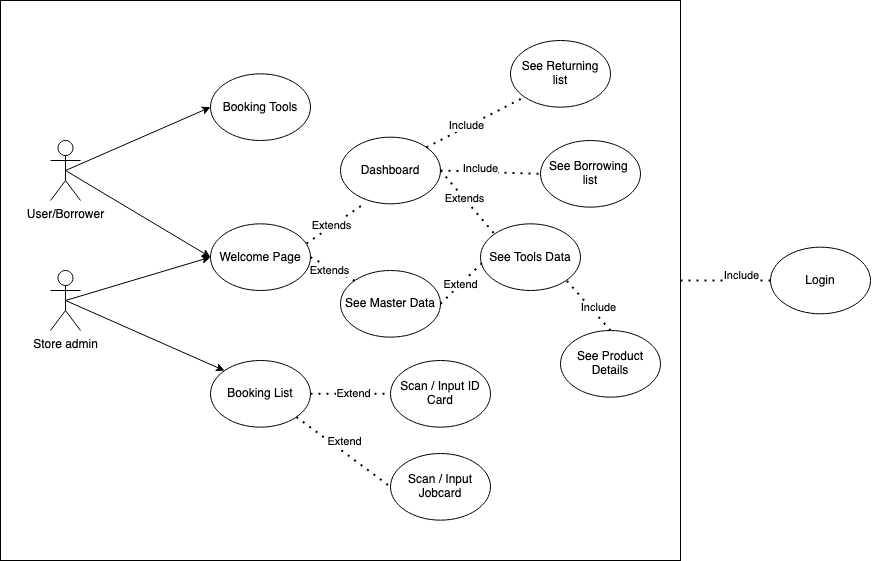

The diagram above was exported from draw.io. Its source (the exported page's mxGraphModel, read from the mxfile embedded in the PNG):
<mxGraphModel dx="1060" dy="654" grid="1" gridSize="10" guides="1" tooltips="1" connect="1" arrows="1" fold="1" page="1" pageScale="1" pageWidth="850" pageHeight="1100" math="0" shadow="0">
  <root>
    <mxCell id="0" />
    <mxCell id="1" parent="0" />
    <mxCell id="_lHTtGOWhQhiWamhyAL5-44" value="" style="whiteSpace=wrap;html=1;strokeColor=#000000;fillColor=default;" parent="1" vertex="1">
      <mxGeometry x="100" y="30" width="680" height="560" as="geometry" />
    </mxCell>
    <mxCell id="_lHTtGOWhQhiWamhyAL5-1" value="User/Borrower" style="shape=umlActor;verticalLabelPosition=bottom;verticalAlign=top;html=1;outlineConnect=0;" parent="1" vertex="1">
      <mxGeometry x="150" y="170" width="30" height="60" as="geometry" />
    </mxCell>
    <mxCell id="_lHTtGOWhQhiWamhyAL5-2" value="Store admin" style="shape=umlActor;verticalLabelPosition=bottom;verticalAlign=top;html=1;outlineConnect=0;" parent="1" vertex="1">
      <mxGeometry x="150" y="300" width="30" height="60" as="geometry" />
    </mxCell>
    <mxCell id="_lHTtGOWhQhiWamhyAL5-5" value="See Product Details" style="ellipse;whiteSpace=wrap;html=1;" parent="1" vertex="1">
      <mxGeometry x="660" y="360" width="100" height="66.66" as="geometry" />
    </mxCell>
    <mxCell id="_lHTtGOWhQhiWamhyAL5-6" value="Welcome Page" style="ellipse;whiteSpace=wrap;html=1;" parent="1" vertex="1">
      <mxGeometry x="310" y="253.34" width="100" height="66.66" as="geometry" />
    </mxCell>
    <mxCell id="_lHTtGOWhQhiWamhyAL5-7" value="Dashboard" style="ellipse;whiteSpace=wrap;html=1;" parent="1" vertex="1">
      <mxGeometry x="440" y="166.67000000000002" width="100" height="66.66" as="geometry" />
    </mxCell>
    <mxCell id="_lHTtGOWhQhiWamhyAL5-9" value="&lt;div&gt;See Borrowing&amp;nbsp;&lt;/div&gt;&lt;div&gt;list&lt;/div&gt;" style="ellipse;whiteSpace=wrap;html=1;" parent="1" vertex="1">
      <mxGeometry x="640" y="170" width="100" height="66.66" as="geometry" />
    </mxCell>
    <mxCell id="_lHTtGOWhQhiWamhyAL5-10" value="See Master Data" style="ellipse;whiteSpace=wrap;html=1;" parent="1" vertex="1">
      <mxGeometry x="440" y="300.00000000000006" width="100" height="66.66" as="geometry" />
    </mxCell>
    <mxCell id="_lHTtGOWhQhiWamhyAL5-11" value="Booking Tools" style="ellipse;whiteSpace=wrap;html=1;" parent="1" vertex="1">
      <mxGeometry x="310" y="103.33999999999997" width="100" height="66.66" as="geometry" />
    </mxCell>
    <mxCell id="_lHTtGOWhQhiWamhyAL5-12" value="Scan / Input Jobcard" style="ellipse;whiteSpace=wrap;html=1;" parent="1" vertex="1">
      <mxGeometry x="490" y="483" width="100" height="66.66" as="geometry" />
    </mxCell>
    <mxCell id="_lHTtGOWhQhiWamhyAL5-15" value="&lt;div&gt;See Returning &lt;br&gt;&lt;/div&gt;&lt;div&gt;list&lt;/div&gt;" style="ellipse;whiteSpace=wrap;html=1;" parent="1" vertex="1">
      <mxGeometry x="610" y="70.00000000000006" width="100" height="66.66" as="geometry" />
    </mxCell>
    <mxCell id="_lHTtGOWhQhiWamhyAL5-16" value="" style="endArrow=classic;html=1;rounded=0;exitX=0.5;exitY=0.5;exitDx=0;exitDy=0;exitPerimeter=0;entryX=0;entryY=0.5;entryDx=0;entryDy=0;" parent="1" source="_lHTtGOWhQhiWamhyAL5-1" target="_lHTtGOWhQhiWamhyAL5-6" edge="1">
      <mxGeometry width="50" height="50" relative="1" as="geometry">
        <mxPoint x="270" y="330" as="sourcePoint" />
        <mxPoint x="320" y="280" as="targetPoint" />
      </mxGeometry>
    </mxCell>
    <mxCell id="_lHTtGOWhQhiWamhyAL5-19" value="" style="endArrow=classic;html=1;rounded=0;exitX=0.5;exitY=0.5;exitDx=0;exitDy=0;exitPerimeter=0;entryX=0;entryY=0.5;entryDx=0;entryDy=0;" parent="1" source="_lHTtGOWhQhiWamhyAL5-2" target="_lHTtGOWhQhiWamhyAL5-6" edge="1">
      <mxGeometry width="50" height="50" relative="1" as="geometry">
        <mxPoint x="175" y="210" as="sourcePoint" />
        <mxPoint x="330" y="403" as="targetPoint" />
      </mxGeometry>
    </mxCell>
    <mxCell id="_lHTtGOWhQhiWamhyAL5-20" value="" style="endArrow=none;dashed=1;html=1;dashPattern=1 3;strokeWidth=2;rounded=0;entryX=0;entryY=0;entryDx=0;entryDy=0;exitX=1;exitY=0.5;exitDx=0;exitDy=0;" parent="1" source="_lHTtGOWhQhiWamhyAL5-6" target="_lHTtGOWhQhiWamhyAL5-10" edge="1">
      <mxGeometry width="50" height="50" relative="1" as="geometry">
        <mxPoint x="400" y="300" as="sourcePoint" />
        <mxPoint x="450" y="250" as="targetPoint" />
      </mxGeometry>
    </mxCell>
    <mxCell id="_lHTtGOWhQhiWamhyAL5-21" value="Extends" style="edgeLabel;html=1;align=center;verticalAlign=middle;resizable=0;points=[];" parent="_lHTtGOWhQhiWamhyAL5-20" vertex="1" connectable="0">
      <mxGeometry x="-0.2728" y="-1" relative="1" as="geometry">
        <mxPoint x="3" y="4" as="offset" />
      </mxGeometry>
    </mxCell>
    <mxCell id="_lHTtGOWhQhiWamhyAL5-24" value="&lt;div&gt;See Tools Data&lt;br&gt;&lt;/div&gt;" style="ellipse;whiteSpace=wrap;html=1;" parent="1" vertex="1">
      <mxGeometry x="580" y="253.34000000000006" width="100" height="66.66" as="geometry" />
    </mxCell>
    <mxCell id="_lHTtGOWhQhiWamhyAL5-25" value="" style="endArrow=none;dashed=1;html=1;dashPattern=1 3;strokeWidth=2;rounded=0;entryX=0;entryY=0;entryDx=0;entryDy=0;exitX=1;exitY=0.5;exitDx=0;exitDy=0;" parent="1" source="_lHTtGOWhQhiWamhyAL5-7" target="_lHTtGOWhQhiWamhyAL5-24" edge="1">
      <mxGeometry width="50" height="50" relative="1" as="geometry">
        <mxPoint x="406" y="273" as="sourcePoint" />
        <mxPoint x="464" y="233" as="targetPoint" />
      </mxGeometry>
    </mxCell>
    <mxCell id="_lHTtGOWhQhiWamhyAL5-26" value="Extends" style="edgeLabel;html=1;align=center;verticalAlign=middle;resizable=0;points=[];" parent="_lHTtGOWhQhiWamhyAL5-25" vertex="1" connectable="0">
      <mxGeometry x="-0.2728" y="-1" relative="1" as="geometry">
        <mxPoint x="5" y="4" as="offset" />
      </mxGeometry>
    </mxCell>
    <mxCell id="_lHTtGOWhQhiWamhyAL5-27" value="" style="endArrow=none;dashed=1;html=1;dashPattern=1 3;strokeWidth=2;rounded=0;exitX=1;exitY=0.5;exitDx=0;exitDy=0;" parent="1" source="_lHTtGOWhQhiWamhyAL5-10" edge="1">
      <mxGeometry width="50" height="50" relative="1" as="geometry">
        <mxPoint x="550" y="210" as="sourcePoint" />
        <mxPoint x="584" y="290" as="targetPoint" />
      </mxGeometry>
    </mxCell>
    <mxCell id="_lHTtGOWhQhiWamhyAL5-28" value="Extend" style="edgeLabel;html=1;align=center;verticalAlign=middle;resizable=0;points=[];" parent="_lHTtGOWhQhiWamhyAL5-27" vertex="1" connectable="0">
      <mxGeometry x="-0.2728" y="-1" relative="1" as="geometry">
        <mxPoint x="3" y="-5" as="offset" />
      </mxGeometry>
    </mxCell>
    <mxCell id="_lHTtGOWhQhiWamhyAL5-30" value="" style="endArrow=none;dashed=1;html=1;dashPattern=1 3;strokeWidth=2;rounded=0;entryX=1;entryY=1;entryDx=0;entryDy=0;exitX=0.5;exitY=0;exitDx=0;exitDy=0;" parent="1" source="_lHTtGOWhQhiWamhyAL5-5" target="_lHTtGOWhQhiWamhyAL5-24" edge="1">
      <mxGeometry width="50" height="50" relative="1" as="geometry">
        <mxPoint x="550" y="343" as="sourcePoint" />
        <mxPoint x="594" y="300" as="targetPoint" />
      </mxGeometry>
    </mxCell>
    <mxCell id="_lHTtGOWhQhiWamhyAL5-31" value="Include" style="edgeLabel;html=1;align=center;verticalAlign=middle;resizable=0;points=[];" parent="_lHTtGOWhQhiWamhyAL5-30" vertex="1" connectable="0">
      <mxGeometry x="-0.2728" y="-1" relative="1" as="geometry">
        <mxPoint x="3" y="-5" as="offset" />
      </mxGeometry>
    </mxCell>
    <mxCell id="_lHTtGOWhQhiWamhyAL5-32" value="" style="endArrow=none;dashed=1;html=1;dashPattern=1 3;strokeWidth=2;rounded=0;entryX=0;entryY=1;entryDx=0;entryDy=0;exitX=1;exitY=0;exitDx=0;exitDy=0;" parent="1" source="_lHTtGOWhQhiWamhyAL5-7" target="_lHTtGOWhQhiWamhyAL5-15" edge="1">
      <mxGeometry width="50" height="50" relative="1" as="geometry">
        <mxPoint x="406" y="274" as="sourcePoint" />
        <mxPoint x="464" y="233" as="targetPoint" />
      </mxGeometry>
    </mxCell>
    <mxCell id="_lHTtGOWhQhiWamhyAL5-33" value="Include" style="edgeLabel;html=1;align=center;verticalAlign=middle;resizable=0;points=[];" parent="_lHTtGOWhQhiWamhyAL5-32" vertex="1" connectable="0">
      <mxGeometry x="-0.2728" y="-1" relative="1" as="geometry">
        <mxPoint x="3" y="-5" as="offset" />
      </mxGeometry>
    </mxCell>
    <mxCell id="_lHTtGOWhQhiWamhyAL5-34" value="" style="endArrow=none;dashed=1;html=1;dashPattern=1 3;strokeWidth=2;rounded=0;entryX=0;entryY=0.5;entryDx=0;entryDy=0;exitX=1;exitY=0.5;exitDx=0;exitDy=0;" parent="1" source="_lHTtGOWhQhiWamhyAL5-7" target="_lHTtGOWhQhiWamhyAL5-9" edge="1">
      <mxGeometry width="50" height="50" relative="1" as="geometry">
        <mxPoint x="540" y="200" as="sourcePoint" />
        <mxPoint x="594" y="96" as="targetPoint" />
      </mxGeometry>
    </mxCell>
    <mxCell id="_lHTtGOWhQhiWamhyAL5-35" value="Include" style="edgeLabel;html=1;align=center;verticalAlign=middle;resizable=0;points=[];" parent="_lHTtGOWhQhiWamhyAL5-34" vertex="1" connectable="0">
      <mxGeometry x="-0.2728" y="-1" relative="1" as="geometry">
        <mxPoint x="3" y="-5" as="offset" />
      </mxGeometry>
    </mxCell>
    <mxCell id="_lHTtGOWhQhiWamhyAL5-46" value="Login" style="ellipse;whiteSpace=wrap;html=1;" parent="1" vertex="1">
      <mxGeometry x="870" y="276.67" width="100" height="66.66" as="geometry" />
    </mxCell>
    <mxCell id="_lHTtGOWhQhiWamhyAL5-47" value="" style="endArrow=none;dashed=1;html=1;dashPattern=1 3;strokeWidth=2;rounded=0;entryX=1;entryY=0.5;entryDx=0;entryDy=0;exitX=0;exitY=0.5;exitDx=0;exitDy=0;" parent="1" source="_lHTtGOWhQhiWamhyAL5-46" target="_lHTtGOWhQhiWamhyAL5-44" edge="1">
      <mxGeometry width="50" height="50" relative="1" as="geometry">
        <mxPoint x="720" y="370" as="sourcePoint" />
        <mxPoint x="676" y="320" as="targetPoint" />
      </mxGeometry>
    </mxCell>
    <mxCell id="_lHTtGOWhQhiWamhyAL5-48" value="Include" style="edgeLabel;html=1;align=center;verticalAlign=middle;resizable=0;points=[];" parent="_lHTtGOWhQhiWamhyAL5-47" vertex="1" connectable="0">
      <mxGeometry x="-0.2728" y="-1" relative="1" as="geometry">
        <mxPoint x="3" y="-5" as="offset" />
      </mxGeometry>
    </mxCell>
    <mxCell id="aHpmH3-9ZzsyvmTOygcU-1" value="" style="endArrow=none;dashed=1;html=1;dashPattern=1 3;strokeWidth=2;rounded=0;entryX=0;entryY=1;entryDx=0;entryDy=0;exitX=1;exitY=0;exitDx=0;exitDy=0;" edge="1" parent="1">
      <mxGeometry width="50" height="50" relative="1" as="geometry">
        <mxPoint x="406" y="273" as="sourcePoint" />
        <mxPoint x="464" y="233" as="targetPoint" />
      </mxGeometry>
    </mxCell>
    <mxCell id="aHpmH3-9ZzsyvmTOygcU-2" value="Extends" style="edgeLabel;html=1;align=center;verticalAlign=middle;resizable=0;points=[];" vertex="1" connectable="0" parent="aHpmH3-9ZzsyvmTOygcU-1">
      <mxGeometry x="-0.2728" y="-1" relative="1" as="geometry">
        <mxPoint x="3" y="-5" as="offset" />
      </mxGeometry>
    </mxCell>
    <mxCell id="aHpmH3-9ZzsyvmTOygcU-3" value="" style="endArrow=classic;html=1;rounded=0;exitX=0.5;exitY=0.5;exitDx=0;exitDy=0;exitPerimeter=0;entryX=0;entryY=0.5;entryDx=0;entryDy=0;" edge="1" parent="1" source="_lHTtGOWhQhiWamhyAL5-1" target="_lHTtGOWhQhiWamhyAL5-11">
      <mxGeometry width="50" height="50" relative="1" as="geometry">
        <mxPoint x="510" y="360" as="sourcePoint" />
        <mxPoint x="560" y="310" as="targetPoint" />
      </mxGeometry>
    </mxCell>
    <mxCell id="aHpmH3-9ZzsyvmTOygcU-4" value="Booking List" style="ellipse;whiteSpace=wrap;html=1;" vertex="1" parent="1">
      <mxGeometry x="310" y="390" width="100" height="66.66" as="geometry" />
    </mxCell>
    <mxCell id="aHpmH3-9ZzsyvmTOygcU-5" value="" style="endArrow=classic;html=1;rounded=0;exitX=0.5;exitY=0.5;exitDx=0;exitDy=0;exitPerimeter=0;entryX=0;entryY=0;entryDx=0;entryDy=0;" edge="1" parent="1" source="_lHTtGOWhQhiWamhyAL5-2" target="aHpmH3-9ZzsyvmTOygcU-4">
      <mxGeometry width="50" height="50" relative="1" as="geometry">
        <mxPoint x="510" y="520" as="sourcePoint" />
        <mxPoint x="560" y="470" as="targetPoint" />
      </mxGeometry>
    </mxCell>
    <mxCell id="aHpmH3-9ZzsyvmTOygcU-6" value="" style="endArrow=none;dashed=1;html=1;dashPattern=1 3;strokeWidth=2;rounded=0;exitX=1;exitY=1;exitDx=0;exitDy=0;entryX=0;entryY=0.5;entryDx=0;entryDy=0;" edge="1" parent="1" source="aHpmH3-9ZzsyvmTOygcU-4" target="_lHTtGOWhQhiWamhyAL5-12">
      <mxGeometry width="50" height="50" relative="1" as="geometry">
        <mxPoint x="400" y="456.65999999999997" as="sourcePoint" />
        <mxPoint x="468" y="486.65999999999997" as="targetPoint" />
      </mxGeometry>
    </mxCell>
    <mxCell id="aHpmH3-9ZzsyvmTOygcU-7" value="Extend" style="edgeLabel;html=1;align=center;verticalAlign=middle;resizable=0;points=[];" vertex="1" connectable="0" parent="aHpmH3-9ZzsyvmTOygcU-6">
      <mxGeometry x="-0.2728" y="-1" relative="1" as="geometry">
        <mxPoint x="14" y="-2" as="offset" />
      </mxGeometry>
    </mxCell>
    <mxCell id="aHpmH3-9ZzsyvmTOygcU-8" value="Scan / Input ID Card" style="ellipse;whiteSpace=wrap;html=1;" vertex="1" parent="1">
      <mxGeometry x="490" y="389.99999999999994" width="100" height="66.66" as="geometry" />
    </mxCell>
    <mxCell id="aHpmH3-9ZzsyvmTOygcU-9" value="" style="endArrow=none;dashed=1;html=1;dashPattern=1 3;strokeWidth=2;rounded=0;exitX=1;exitY=0.5;exitDx=0;exitDy=0;entryX=0;entryY=0.5;entryDx=0;entryDy=0;" edge="1" parent="1" source="aHpmH3-9ZzsyvmTOygcU-4" target="aHpmH3-9ZzsyvmTOygcU-8">
      <mxGeometry width="50" height="50" relative="1" as="geometry">
        <mxPoint x="406" y="457" as="sourcePoint" />
        <mxPoint x="490" y="526" as="targetPoint" />
      </mxGeometry>
    </mxCell>
    <mxCell id="aHpmH3-9ZzsyvmTOygcU-10" value="Extend" style="edgeLabel;html=1;align=center;verticalAlign=middle;resizable=0;points=[];" vertex="1" connectable="0" parent="aHpmH3-9ZzsyvmTOygcU-9">
      <mxGeometry x="-0.2728" y="-1" relative="1" as="geometry">
        <mxPoint x="14" y="-2" as="offset" />
      </mxGeometry>
    </mxCell>
  </root>
</mxGraphModel>